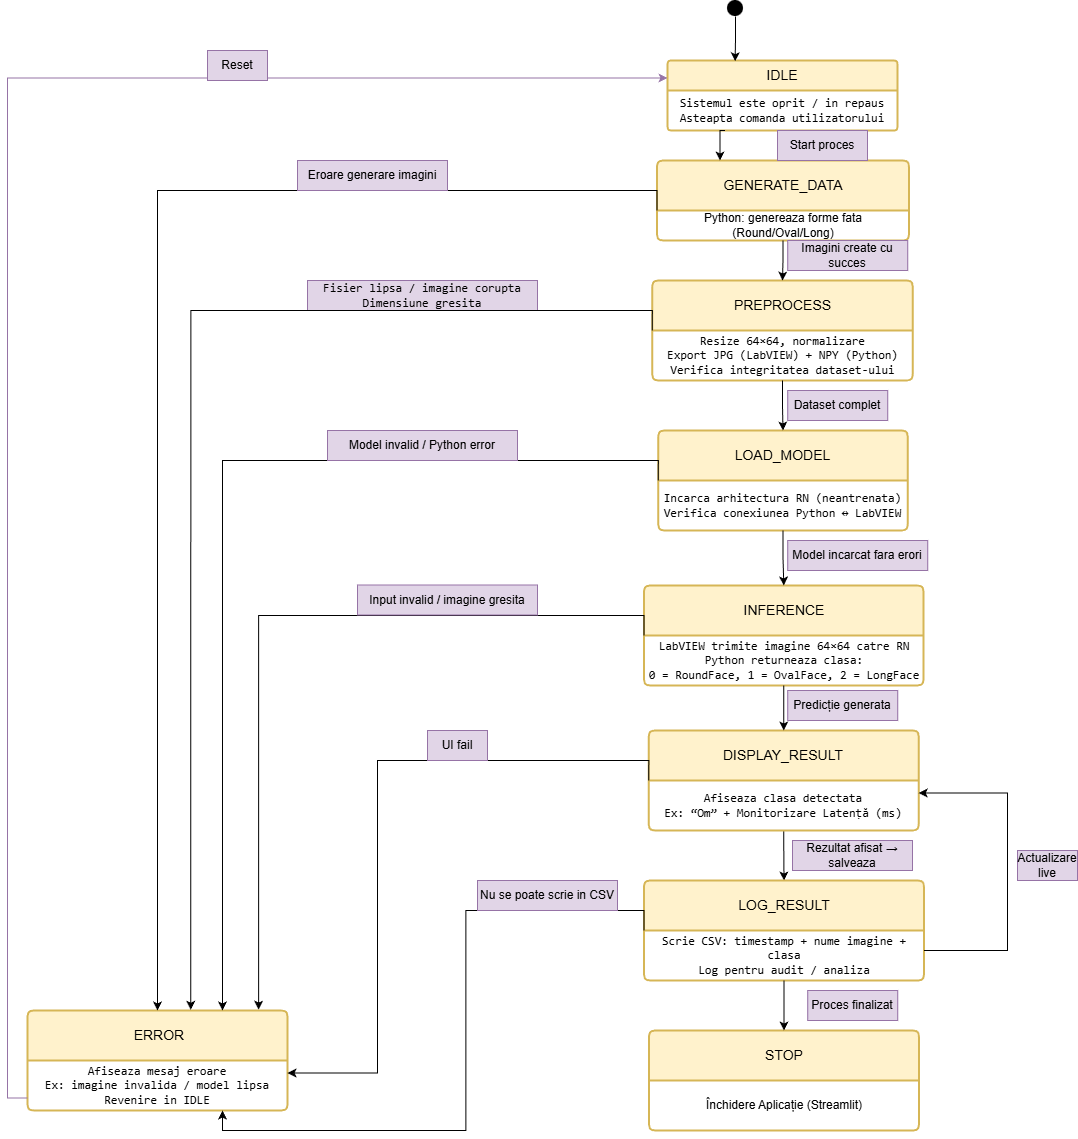

The diagram above was exported from draw.io. Its source (the exported page's mxGraphModel, read from the mxfile embedded in the PNG):
<mxGraphModel dx="2849" dy="1273" grid="1" gridSize="10" guides="1" tooltips="1" connect="1" arrows="1" fold="1" page="1" pageScale="1" pageWidth="827" pageHeight="1169" math="0" shadow="0">
  <root>
    <mxCell id="0" />
    <mxCell id="1" parent="0" />
    <mxCell id="WRAtSZXPW7MbL5Sf3Em8-3" parent="1" style="shape=image;html=1;verticalAlign=top;verticalLabelPosition=bottom;labelBackgroundColor=#ffffff;imageAspect=0;aspect=fixed;image=https://icons.diagrams.net/icon-cache1/Essential_App_2-2093/record-round-circle-dot-1018.svg" value="" vertex="1">
      <mxGeometry height="16" width="16" x="370" as="geometry" />
    </mxCell>
    <mxCell id="WRAtSZXPW7MbL5Sf3Em8-17" parent="1" style="swimlane;childLayout=stackLayout;horizontal=1;startSize=30;horizontalStack=0;rounded=1;fontSize=14;fontStyle=0;strokeWidth=2;resizeParent=0;resizeLast=1;shadow=0;dashed=0;align=center;arcSize=4;whiteSpace=wrap;html=1;fillColor=#fff2cc;strokeColor=#d6b656;" value="IDLE" vertex="1">
      <mxGeometry height="70" width="230" x="310" y="60" as="geometry" />
    </mxCell>
    <mxCell id="WRAtSZXPW7MbL5Sf3Em8-20" parent="1" style="swimlane;childLayout=stackLayout;horizontal=1;startSize=50;horizontalStack=0;rounded=1;fontSize=14;fontStyle=0;strokeWidth=2;resizeParent=0;resizeLast=1;shadow=0;dashed=0;align=center;arcSize=4;whiteSpace=wrap;html=1;fillColor=#fff2cc;strokeColor=#d6b656;" value="GENERATE_DATA" vertex="1">
      <mxGeometry height="80" width="252" x="299.5" y="160" as="geometry" />
    </mxCell>
    <mxCell id="WRAtSZXPW7MbL5Sf3Em8-41" parent="WRAtSZXPW7MbL5Sf3Em8-20" style="text;html=1;whiteSpace=wrap;strokeColor=none;fillColor=none;align=center;verticalAlign=middle;rounded=0;" value="Python: genereaza forme fata (Round/Oval/Long)" vertex="1">
      <mxGeometry height="30" width="252" y="50" as="geometry" />
    </mxCell>
    <mxCell id="WRAtSZXPW7MbL5Sf3Em8-24" parent="1" style="swimlane;childLayout=stackLayout;horizontal=1;startSize=50;horizontalStack=0;rounded=1;fontSize=14;fontStyle=0;strokeWidth=2;resizeParent=0;resizeLast=1;shadow=0;dashed=0;align=center;arcSize=4;whiteSpace=wrap;html=1;fillColor=#fff2cc;strokeColor=#d6b656;" value="PREPROCESS" vertex="1">
      <mxGeometry height="100" width="260.5" x="294.75" y="280" as="geometry" />
    </mxCell>
    <mxCell id="WRAtSZXPW7MbL5Sf3Em8-45" parent="WRAtSZXPW7MbL5Sf3Em8-24" style="text;html=1;whiteSpace=wrap;strokeColor=none;fillColor=none;align=center;verticalAlign=middle;rounded=0;" value="&lt;code data-start=&quot;887&quot; data-end=&quot;914&quot;&gt;Resize 64×64, normalizare&lt;/code&gt;&lt;br&gt;&lt;code data-start=&quot;917&quot; data-end=&quot;954&quot;&gt;Export JPG (LabVIEW) + NPY (Python)&lt;/code&gt;&lt;br&gt;&lt;code data-start=&quot;957&quot; data-end=&quot;993&quot;&gt;Verifica integritatea dataset-ului&lt;/code&gt;" vertex="1">
      <mxGeometry height="50" width="260.5" y="50" as="geometry" />
    </mxCell>
    <mxCell id="WRAtSZXPW7MbL5Sf3Em8-26" parent="1" style="swimlane;childLayout=stackLayout;horizontal=1;startSize=50;horizontalStack=0;rounded=1;fontSize=14;fontStyle=0;strokeWidth=2;resizeParent=0;resizeLast=1;shadow=0;dashed=0;align=center;arcSize=4;whiteSpace=wrap;html=1;fillColor=#fff2cc;strokeColor=#d6b656;" value="LOAD_MODEL" vertex="1">
      <mxGeometry height="100" width="249.5" x="300.75" y="430" as="geometry" />
    </mxCell>
    <mxCell id="WRAtSZXPW7MbL5Sf3Em8-46" parent="WRAtSZXPW7MbL5Sf3Em8-26" style="text;html=1;whiteSpace=wrap;strokeColor=none;fillColor=none;align=center;verticalAlign=middle;rounded=0;" value="&lt;code data-start=&quot;1065&quot; data-end=&quot;1103&quot;&gt;Incarca arhitectura RN (neantrenata)&lt;/code&gt;&lt;br&gt;&lt;code data-start=&quot;1106&quot; data-end=&quot;1145&quot;&gt;Verifica conexiunea Python ↔ LabVIEW&lt;/code&gt;" vertex="1">
      <mxGeometry height="50" width="249.5" y="50" as="geometry" />
    </mxCell>
    <mxCell id="WRAtSZXPW7MbL5Sf3Em8-28" parent="1" style="swimlane;childLayout=stackLayout;horizontal=1;startSize=50;horizontalStack=0;rounded=1;fontSize=14;fontStyle=0;strokeWidth=2;resizeParent=0;resizeLast=1;shadow=0;dashed=0;align=center;arcSize=4;whiteSpace=wrap;html=1;fillColor=#fff2cc;strokeColor=#d6b656;" value="INFERENCE" vertex="1">
      <mxGeometry height="100" width="279.5" x="286.5" y="585" as="geometry" />
    </mxCell>
    <mxCell id="WRAtSZXPW7MbL5Sf3Em8-57" parent="WRAtSZXPW7MbL5Sf3Em8-28" style="text;html=1;whiteSpace=wrap;strokeColor=none;fillColor=none;align=center;verticalAlign=middle;rounded=0;" value="&lt;code data-start=&quot;1217&quot; data-end=&quot;1257&quot;&gt;LabVIEW trimite imagine 64×64 catre RN&lt;/code&gt;&lt;br&gt;&lt;code data-start=&quot;1260&quot; data-end=&quot;1286&quot;&gt;Python returneaza clasa:&lt;/code&gt;&lt;br&gt;&lt;code data-start=&quot;1289&quot; data-end=&quot;1332&quot;&gt;0 = RoundFace, 1 = OvalFace, 2 = LongFace&lt;/code&gt;" vertex="1">
      <mxGeometry height="50" width="279.5" y="50" as="geometry" />
    </mxCell>
    <mxCell id="WRAtSZXPW7MbL5Sf3Em8-56" edge="1" parent="1" source="WRAtSZXPW7MbL5Sf3Em8-33" style="edgeStyle=orthogonalEdgeStyle;rounded=0;orthogonalLoop=1;jettySize=auto;html=1;exitX=0.5;exitY=1;exitDx=0;exitDy=0;entryX=0.5;entryY=0;entryDx=0;entryDy=0;" target="WRAtSZXPW7MbL5Sf3Em8-36">
      <mxGeometry relative="1" as="geometry" />
    </mxCell>
    <mxCell id="WRAtSZXPW7MbL5Sf3Em8-33" parent="1" style="swimlane;childLayout=stackLayout;horizontal=1;startSize=50;horizontalStack=0;rounded=1;fontSize=14;fontStyle=0;strokeWidth=2;resizeParent=0;resizeLast=1;shadow=0;dashed=0;align=center;arcSize=4;whiteSpace=wrap;html=1;fillColor=#fff2cc;strokeColor=#d6b656;" value="DISPLAY_RESULT" vertex="1">
      <mxGeometry height="100" width="270" x="291.25" y="730" as="geometry" />
    </mxCell>
    <mxCell id="WRAtSZXPW7MbL5Sf3Em8-60" parent="WRAtSZXPW7MbL5Sf3Em8-33" style="text;html=1;whiteSpace=wrap;strokeColor=none;fillColor=none;align=center;verticalAlign=middle;rounded=0;" value="&lt;code data-start=&quot;1412&quot; data-end=&quot;1438&quot;&gt;Afiseaza clasa detectata&lt;/code&gt;&lt;br&gt;&lt;code data-start=&quot;1441&quot; data-end=&quot;1457&quot;&gt;Ex: “Om” + Monitorizare Latență (ms)&lt;/code&gt;" vertex="1">
      <mxGeometry height="50" width="270" y="50" as="geometry" />
    </mxCell>
    <mxCell id="WRAtSZXPW7MbL5Sf3Em8-36" parent="1" style="swimlane;childLayout=stackLayout;horizontal=1;startSize=50;horizontalStack=0;rounded=1;fontSize=14;fontStyle=0;strokeWidth=2;resizeParent=0;resizeLast=1;shadow=0;dashed=0;align=center;arcSize=4;whiteSpace=wrap;html=1;fillColor=#fff2cc;strokeColor=#d6b656;" value="LOG_RESULT" vertex="1">
      <mxGeometry height="100" width="280" x="286.5" y="880" as="geometry" />
    </mxCell>
    <mxCell id="WRAtSZXPW7MbL5Sf3Em8-61" parent="WRAtSZXPW7MbL5Sf3Em8-36" style="text;html=1;whiteSpace=wrap;strokeColor=none;fillColor=none;align=center;verticalAlign=middle;rounded=0;" value="&lt;code data-start=&quot;1529&quot; data-end=&quot;1574&quot;&gt;Scrie CSV: timestamp + nume imagine + clasa&lt;/code&gt;&lt;br&gt;&lt;code data-start=&quot;1577&quot; data-end=&quot;1605&quot;&gt;Log pentru audit / analiza&lt;/code&gt;" vertex="1">
      <mxGeometry height="50" width="280" y="50" as="geometry" />
    </mxCell>
    <mxCell id="WRAtSZXPW7MbL5Sf3Em8-49" edge="1" parent="1" source="WRAtSZXPW7MbL5Sf3Em8-3" style="edgeStyle=orthogonalEdgeStyle;rounded=0;orthogonalLoop=1;jettySize=auto;html=1;exitX=0.5;exitY=1;exitDx=0;exitDy=0;entryX=0.294;entryY=0.01;entryDx=0;entryDy=0;entryPerimeter=0;" target="WRAtSZXPW7MbL5Sf3Em8-17">
      <mxGeometry relative="1" as="geometry" />
    </mxCell>
    <mxCell id="WRAtSZXPW7MbL5Sf3Em8-50" edge="1" parent="1" source="WRAtSZXPW7MbL5Sf3Em8-44" style="edgeStyle=orthogonalEdgeStyle;rounded=0;orthogonalLoop=1;jettySize=auto;html=1;exitX=0.5;exitY=1;exitDx=0;exitDy=0;entryX=0.5;entryY=0;entryDx=0;entryDy=0;" target="WRAtSZXPW7MbL5Sf3Em8-20">
      <mxGeometry relative="1" as="geometry" />
    </mxCell>
    <mxCell id="WRAtSZXPW7MbL5Sf3Em8-51" edge="1" parent="1" source="WRAtSZXPW7MbL5Sf3Em8-41" style="edgeStyle=orthogonalEdgeStyle;rounded=0;orthogonalLoop=1;jettySize=auto;html=1;exitX=0.5;exitY=1;exitDx=0;exitDy=0;" target="WRAtSZXPW7MbL5Sf3Em8-24">
      <mxGeometry relative="1" as="geometry" />
    </mxCell>
    <mxCell id="WRAtSZXPW7MbL5Sf3Em8-52" edge="1" parent="1" source="WRAtSZXPW7MbL5Sf3Em8-45" style="edgeStyle=orthogonalEdgeStyle;rounded=0;orthogonalLoop=1;jettySize=auto;html=1;exitX=0.5;exitY=1;exitDx=0;exitDy=0;" target="WRAtSZXPW7MbL5Sf3Em8-26">
      <mxGeometry relative="1" as="geometry" />
    </mxCell>
    <mxCell id="WRAtSZXPW7MbL5Sf3Em8-53" edge="1" parent="1" source="WRAtSZXPW7MbL5Sf3Em8-46" style="edgeStyle=orthogonalEdgeStyle;rounded=0;orthogonalLoop=1;jettySize=auto;html=1;exitX=0.5;exitY=1;exitDx=0;exitDy=0;" target="WRAtSZXPW7MbL5Sf3Em8-28">
      <mxGeometry relative="1" as="geometry" />
    </mxCell>
    <mxCell id="WRAtSZXPW7MbL5Sf3Em8-59" edge="1" parent="1" source="WRAtSZXPW7MbL5Sf3Em8-57" style="edgeStyle=orthogonalEdgeStyle;rounded=0;orthogonalLoop=1;jettySize=auto;html=1;exitX=0.5;exitY=1;exitDx=0;exitDy=0;" target="WRAtSZXPW7MbL5Sf3Em8-33">
      <mxGeometry relative="1" as="geometry" />
    </mxCell>
    <mxCell id="WRAtSZXPW7MbL5Sf3Em8-62" parent="1" style="swimlane;childLayout=stackLayout;horizontal=1;startSize=50;horizontalStack=0;rounded=1;fontSize=14;fontStyle=0;strokeWidth=2;resizeParent=0;resizeLast=1;shadow=0;dashed=0;align=center;arcSize=4;whiteSpace=wrap;html=1;fillColor=#fff2cc;strokeColor=#d6b656;" value="&amp;nbsp;ERROR" vertex="1">
      <mxGeometry height="100" width="260" x="-330" y="1010" as="geometry" />
    </mxCell>
    <mxCell id="WRAtSZXPW7MbL5Sf3Em8-64" parent="WRAtSZXPW7MbL5Sf3Em8-62" style="text;html=1;whiteSpace=wrap;strokeColor=none;fillColor=none;align=center;verticalAlign=middle;rounded=0;" value="&lt;code data-start=&quot;1667&quot; data-end=&quot;1690&quot;&gt;Afiseaza mesaj eroare&lt;/code&gt;&lt;br&gt;&lt;code data-start=&quot;1693&quot; data-end=&quot;1729&quot;&gt;Ex: imagine invalida / model lipsa&lt;/code&gt;&lt;br&gt;&lt;code data-start=&quot;1732&quot; data-end=&quot;1750&quot;&gt;Revenire in IDLE&lt;/code&gt;" vertex="1">
      <mxGeometry height="50" width="260" y="50" as="geometry" />
    </mxCell>
    <mxCell id="WRAtSZXPW7MbL5Sf3Em8-66" parent="1" style="swimlane;childLayout=stackLayout;horizontal=1;startSize=50;horizontalStack=0;rounded=1;fontSize=14;fontStyle=0;strokeWidth=2;resizeParent=0;resizeLast=1;shadow=0;dashed=0;align=center;arcSize=4;whiteSpace=wrap;html=1;fillColor=#fff2cc;strokeColor=#d6b656;" value="STOP" vertex="1">
      <mxGeometry height="100" width="270" x="291.5" y="1030" as="geometry" />
    </mxCell>
    <mxCell id="0d06aqlp71d4BFQ2SUXc-3" parent="WRAtSZXPW7MbL5Sf3Em8-66" style="text;html=1;whiteSpace=wrap;strokeColor=none;fillColor=none;align=center;verticalAlign=middle;rounded=0;" value="Închidere Aplicație (Streamlit)" vertex="1">
      <mxGeometry height="50" width="270" y="50" as="geometry" />
    </mxCell>
    <mxCell id="WRAtSZXPW7MbL5Sf3Em8-72" parent="1" style="text;html=1;whiteSpace=wrap;strokeColor=#9673a6;fillColor=#e1d5e7;align=center;verticalAlign=middle;rounded=0;" value="Start proces" vertex="1">
      <mxGeometry height="30" width="90" x="420" y="130" as="geometry" />
    </mxCell>
    <mxCell id="WRAtSZXPW7MbL5Sf3Em8-73" parent="1" style="text;html=1;whiteSpace=wrap;strokeColor=#9673a6;fillColor=#e1d5e7;align=center;verticalAlign=middle;rounded=0;" value="Imagini create cu succes" vertex="1">
      <mxGeometry height="30" width="120" x="430.25" y="240" as="geometry" />
    </mxCell>
    <mxCell id="WRAtSZXPW7MbL5Sf3Em8-74" parent="1" style="text;html=1;whiteSpace=wrap;strokeColor=#9673a6;fillColor=#e1d5e7;align=center;verticalAlign=middle;rounded=0;" value="Dataset complet" vertex="1">
      <mxGeometry height="30" width="100" x="430.25" y="390" as="geometry" />
    </mxCell>
    <mxCell id="WRAtSZXPW7MbL5Sf3Em8-75" parent="1" style="text;html=1;whiteSpace=wrap;strokeColor=#9673a6;fillColor=#e1d5e7;align=center;verticalAlign=middle;rounded=0;" value="Model incarcat fara erori" vertex="1">
      <mxGeometry height="30" width="140" x="430.25" y="540" as="geometry" />
    </mxCell>
    <mxCell id="WRAtSZXPW7MbL5Sf3Em8-76" parent="1" style="text;html=1;whiteSpace=wrap;strokeColor=#9673a6;fillColor=#e1d5e7;align=center;verticalAlign=middle;rounded=0;" value="Predicție generata" vertex="1">
      <mxGeometry height="30" width="110" x="430.25" y="690" as="geometry" />
    </mxCell>
    <mxCell id="WRAtSZXPW7MbL5Sf3Em8-77" parent="1" style="text;html=1;whiteSpace=wrap;strokeColor=#9673a6;fillColor=#e1d5e7;align=center;verticalAlign=middle;rounded=0;" value="Rezultat afisat → salveaza" vertex="1">
      <mxGeometry height="30" width="120" x="435" y="840" as="geometry" />
    </mxCell>
    <mxCell id="WRAtSZXPW7MbL5Sf3Em8-80" parent="1" style="text;html=1;whiteSpace=wrap;strokeColor=#9673a6;fillColor=#e1d5e7;align=center;verticalAlign=middle;rounded=0;" value="Proces finalizat" vertex="1">
      <mxGeometry height="30" width="90" x="450.25" y="990" as="geometry" />
    </mxCell>
    <mxCell id="WRAtSZXPW7MbL5Sf3Em8-82" edge="1" parent="1" source="WRAtSZXPW7MbL5Sf3Em8-61" style="edgeStyle=orthogonalEdgeStyle;rounded=0;orthogonalLoop=1;jettySize=auto;html=1;exitX=0.5;exitY=1;exitDx=0;exitDy=0;entryX=0.5;entryY=0;entryDx=0;entryDy=0;" target="WRAtSZXPW7MbL5Sf3Em8-66">
      <mxGeometry relative="1" as="geometry" />
    </mxCell>
    <mxCell id="WRAtSZXPW7MbL5Sf3Em8-83" edge="1" parent="1" source="WRAtSZXPW7MbL5Sf3Em8-41" style="edgeStyle=orthogonalEdgeStyle;rounded=0;orthogonalLoop=1;jettySize=auto;html=1;exitX=0;exitY=0;exitDx=0;exitDy=0;" target="WRAtSZXPW7MbL5Sf3Em8-62">
      <mxGeometry relative="1" as="geometry" />
    </mxCell>
    <mxCell id="WRAtSZXPW7MbL5Sf3Em8-84" parent="1" style="text;html=1;whiteSpace=wrap;strokeColor=#9673a6;fillColor=#e1d5e7;align=center;verticalAlign=middle;rounded=0;" value="Eroare generare imagini" vertex="1">
      <mxGeometry height="30" width="150" x="-60" y="160" as="geometry" />
    </mxCell>
    <mxCell id="WRAtSZXPW7MbL5Sf3Em8-86" parent="1" style="text;html=1;whiteSpace=wrap;strokeColor=#9673a6;fillColor=#e1d5e7;align=center;verticalAlign=middle;rounded=0;" value="&lt;code data-start=&quot;2690&quot; data-end=&quot;2722&quot;&gt;Fisier lipsa / imagine corupta&lt;/code&gt;&lt;br&gt;&lt;code data-start=&quot;2725&quot; data-end=&quot;2745&quot;&gt;Dimensiune gresita&lt;/code&gt;" vertex="1">
      <mxGeometry height="30" width="230" x="-50" y="280" as="geometry" />
    </mxCell>
    <mxCell id="WRAtSZXPW7MbL5Sf3Em8-88" edge="1" parent="1" source="WRAtSZXPW7MbL5Sf3Em8-45" style="edgeStyle=orthogonalEdgeStyle;rounded=0;orthogonalLoop=1;jettySize=auto;html=1;exitX=0;exitY=0;exitDx=0;exitDy=0;entryX=0.628;entryY=-0.007;entryDx=0;entryDy=0;entryPerimeter=0;" target="WRAtSZXPW7MbL5Sf3Em8-62">
      <mxGeometry relative="1" as="geometry" />
    </mxCell>
    <mxCell id="WRAtSZXPW7MbL5Sf3Em8-90" edge="1" parent="1" source="WRAtSZXPW7MbL5Sf3Em8-46" style="edgeStyle=orthogonalEdgeStyle;rounded=0;orthogonalLoop=1;jettySize=auto;html=1;exitX=0;exitY=0;exitDx=0;exitDy=0;entryX=0.75;entryY=0;entryDx=0;entryDy=0;" target="WRAtSZXPW7MbL5Sf3Em8-62">
      <mxGeometry relative="1" as="geometry" />
    </mxCell>
    <mxCell id="WRAtSZXPW7MbL5Sf3Em8-91" edge="1" parent="1" source="WRAtSZXPW7MbL5Sf3Em8-57" style="edgeStyle=orthogonalEdgeStyle;rounded=0;orthogonalLoop=1;jettySize=auto;html=1;exitX=0;exitY=0;exitDx=0;exitDy=0;entryX=0.889;entryY=-0.009;entryDx=0;entryDy=0;entryPerimeter=0;" target="WRAtSZXPW7MbL5Sf3Em8-62">
      <mxGeometry relative="1" as="geometry" />
    </mxCell>
    <mxCell id="WRAtSZXPW7MbL5Sf3Em8-92" edge="1" parent="1" source="WRAtSZXPW7MbL5Sf3Em8-60" style="edgeStyle=orthogonalEdgeStyle;rounded=0;orthogonalLoop=1;jettySize=auto;html=1;exitX=0;exitY=0;exitDx=0;exitDy=0;entryX=1;entryY=0.25;entryDx=0;entryDy=0;" target="WRAtSZXPW7MbL5Sf3Em8-64">
      <mxGeometry relative="1" as="geometry">
        <Array as="points">
          <mxPoint x="291" y="760" />
          <mxPoint x="20" y="760" />
          <mxPoint x="20" y="1072" />
        </Array>
      </mxGeometry>
    </mxCell>
    <mxCell id="WRAtSZXPW7MbL5Sf3Em8-95" edge="1" parent="1" source="WRAtSZXPW7MbL5Sf3Em8-61" style="edgeStyle=orthogonalEdgeStyle;rounded=0;orthogonalLoop=1;jettySize=auto;html=1;exitX=0;exitY=0;exitDx=0;exitDy=0;entryX=0.75;entryY=1;entryDx=0;entryDy=0;" target="WRAtSZXPW7MbL5Sf3Em8-64">
      <mxGeometry relative="1" as="geometry" />
    </mxCell>
    <mxCell id="WRAtSZXPW7MbL5Sf3Em8-97" parent="1" style="text;html=1;whiteSpace=wrap;strokeColor=#9673a6;fillColor=#e1d5e7;align=center;verticalAlign=middle;rounded=0;" value="Model invalid / Python error" vertex="1">
      <mxGeometry height="30" width="190" x="-30" y="430" as="geometry" />
    </mxCell>
    <mxCell id="WRAtSZXPW7MbL5Sf3Em8-98" parent="1" style="text;html=1;whiteSpace=wrap;strokeColor=#9673a6;fillColor=#e1d5e7;align=center;verticalAlign=middle;rounded=0;" value="Input invalid / imagine gresita" vertex="1">
      <mxGeometry height="30" width="180" y="584.5" as="geometry" />
    </mxCell>
    <mxCell id="WRAtSZXPW7MbL5Sf3Em8-99" parent="1" style="text;html=1;whiteSpace=wrap;strokeColor=#9673a6;fillColor=#e1d5e7;align=center;verticalAlign=middle;rounded=0;" value="UI fail" vertex="1">
      <mxGeometry height="30" width="60" x="70" y="730" as="geometry" />
    </mxCell>
    <mxCell id="WRAtSZXPW7MbL5Sf3Em8-100" parent="1" style="text;html=1;whiteSpace=wrap;strokeColor=#9673a6;fillColor=#e1d5e7;align=center;verticalAlign=middle;rounded=0;" value="Nu se poate scrie in CSV" vertex="1">
      <mxGeometry height="30" width="140" x="120" y="880" as="geometry" />
    </mxCell>
    <mxCell id="WRAtSZXPW7MbL5Sf3Em8-101" edge="1" parent="1" source="WRAtSZXPW7MbL5Sf3Em8-64" style="edgeStyle=orthogonalEdgeStyle;rounded=0;orthogonalLoop=1;jettySize=auto;html=1;exitX=0;exitY=0.75;exitDx=0;exitDy=0;entryX=0;entryY=0.25;entryDx=0;entryDy=0;fillColor=#e1d5e7;strokeColor=#9673a6;" target="WRAtSZXPW7MbL5Sf3Em8-17">
      <mxGeometry relative="1" as="geometry" />
    </mxCell>
    <mxCell id="WRAtSZXPW7MbL5Sf3Em8-102" parent="1" style="text;html=1;whiteSpace=wrap;strokeColor=#9673a6;fillColor=#e1d5e7;align=center;verticalAlign=middle;rounded=0;" value="Reset" vertex="1">
      <mxGeometry height="30" width="60" x="-150" y="50" as="geometry" />
    </mxCell>
    <mxCell id="WRAtSZXPW7MbL5Sf3Em8-104" edge="1" parent="1" source="WRAtSZXPW7MbL5Sf3Em8-44" style="edgeStyle=orthogonalEdgeStyle;rounded=0;orthogonalLoop=1;jettySize=auto;html=1;exitX=0.25;exitY=1;exitDx=0;exitDy=0;entryX=0.25;entryY=0;entryDx=0;entryDy=0;" target="WRAtSZXPW7MbL5Sf3Em8-20">
      <mxGeometry relative="1" as="geometry" />
    </mxCell>
    <mxCell id="WRAtSZXPW7MbL5Sf3Em8-44" parent="1" style="text;html=1;whiteSpace=wrap;strokeColor=none;fillColor=none;align=center;verticalAlign=middle;rounded=0;" value="&lt;code data-start=&quot;576&quot; data-end=&quot;609&quot;&gt;Sistemul este oprit / in repaus&lt;/code&gt;&lt;br&gt;&lt;code data-start=&quot;612&quot; data-end=&quot;645&quot;&gt;Asteapta comanda utilizatorului&lt;/code&gt;" vertex="1">
      <mxGeometry height="40" width="230" x="310" y="90" as="geometry" />
    </mxCell>
    <mxCell id="0d06aqlp71d4BFQ2SUXc-1" edge="1" parent="1" source="WRAtSZXPW7MbL5Sf3Em8-61" style="edgeStyle=orthogonalEdgeStyle;rounded=0;orthogonalLoop=1;jettySize=auto;html=1;entryX=1;entryY=0.25;entryDx=0;entryDy=0;" target="WRAtSZXPW7MbL5Sf3Em8-60">
      <mxGeometry relative="1" as="geometry">
        <Array as="points">
          <mxPoint x="650" y="950" />
          <mxPoint x="650" y="792" />
        </Array>
      </mxGeometry>
    </mxCell>
    <mxCell id="0d06aqlp71d4BFQ2SUXc-2" parent="1" style="text;html=1;whiteSpace=wrap;strokeColor=#9673a6;fillColor=#e1d5e7;align=center;verticalAlign=middle;rounded=0;" value="Actualizare live" vertex="1">
      <mxGeometry height="30" width="60" x="660" y="850" as="geometry" />
    </mxCell>
  </root>
</mxGraphModel>